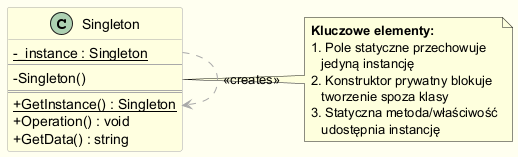

The diagram above was rendered by PlantUML. Its source (embedded in the PNG):
@startuml singleton_class
skinparam classAttributeIconSize 0
skinparam backgroundColor #FFFFF0
skinparam shadowing false
skinparam class {
    BackgroundColor LightYellow
    BorderColor DarkGray
    ArrowColor DarkGray
}

class Singleton {
  - {static} _instance : Singleton
  --
  - Singleton()
  ==
  + {static} GetInstance() : Singleton
  + Operation() : void
  + GetData() : string
}

note right of Singleton
  <b>Kluczowe elementy:</b>
  1. Pole statyczne przechowuje
     jedyną instancję
  2. Konstruktor prywatny blokuje
     tworzenie spoza klasy
  3. Statyczna metoda/właściwość
     udostępnia instancję
end note

Singleton ..> Singleton : <<creates>>

@enduml